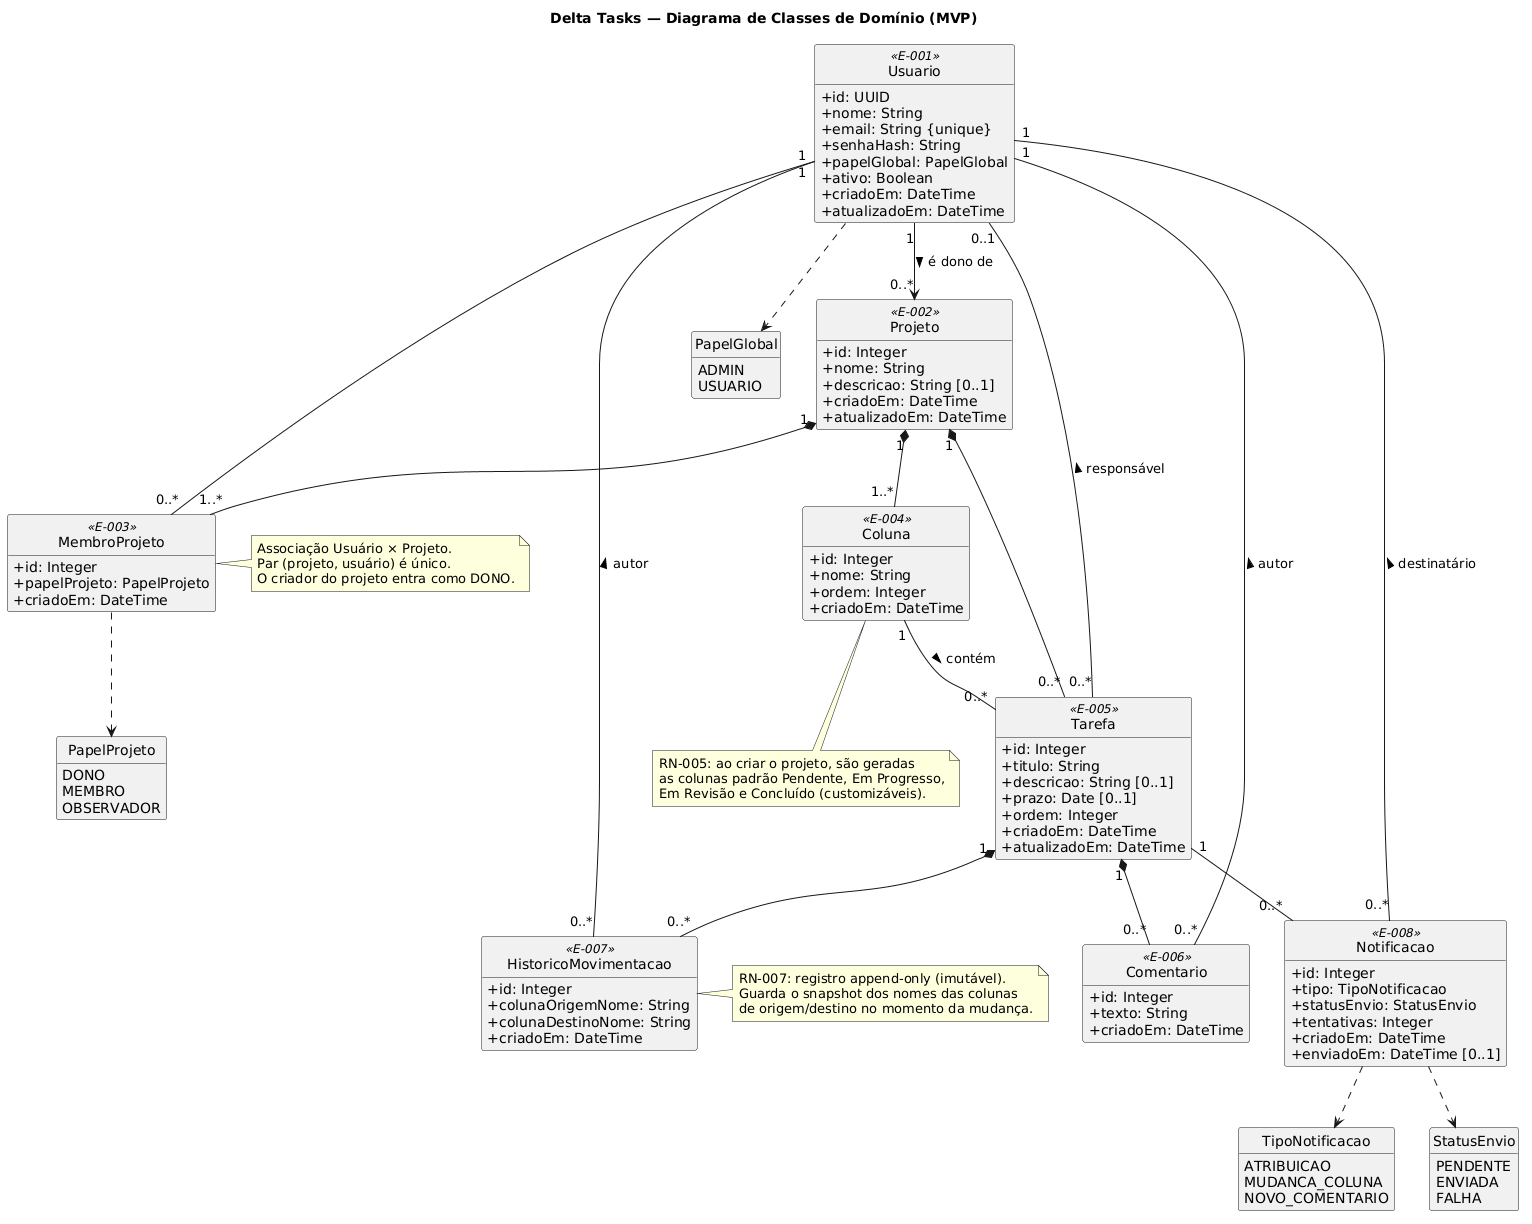

The diagram above was rendered by PlantUML. Its source (embedded in the PNG):
@startuml
title Delta Tasks — Diagrama de Classes de Domínio (MVP)

skinparam classAttributeIconSize 0
hide methods
hide circle

' ======================= Enumerações =======================
enum PapelGlobal {
  ADMIN
  USUARIO
}
enum PapelProjeto {
  DONO
  MEMBRO
  OBSERVADOR
}
enum TipoNotificacao {
  ATRIBUICAO
  MUDANCA_COLUNA
  NOVO_COMENTARIO
}
enum StatusEnvio {
  PENDENTE
  ENVIADA
  FALHA
}

' ======================= Entidades de domínio =======================
class Usuario <<E-001>> {
  +id: UUID
  +nome: String
  +email: String {unique}
  +senhaHash: String
  +papelGlobal: PapelGlobal
  +ativo: Boolean
  +criadoEm: DateTime
  +atualizadoEm: DateTime
}

class Projeto <<E-002>> {
  +id: Integer
  +nome: String
  +descricao: String [0..1]
  +criadoEm: DateTime
  +atualizadoEm: DateTime
}

class MembroProjeto <<E-003>> {
  +id: Integer
  +papelProjeto: PapelProjeto
  +criadoEm: DateTime
}

class Coluna <<E-004>> {
  +id: Integer
  +nome: String
  +ordem: Integer
  +criadoEm: DateTime
}

class Tarefa <<E-005>> {
  +id: Integer
  +titulo: String
  +descricao: String [0..1]
  +prazo: Date [0..1]
  +ordem: Integer
  +criadoEm: DateTime
  +atualizadoEm: DateTime
}

class Comentario <<E-006>> {
  +id: Integer
  +texto: String
  +criadoEm: DateTime
}

class HistoricoMovimentacao <<E-007>> {
  +id: Integer
  +colunaOrigemNome: String
  +colunaDestinoNome: String
  +criadoEm: DateTime
}

class Notificacao <<E-008>> {
  +id: Integer
  +tipo: TipoNotificacao
  +statusEnvio: StatusEnvio
  +tentativas: Integer
  +criadoEm: DateTime
  +enviadoEm: DateTime [0..1]
}

' ======================= Relacionamentos =======================
' Dono do projeto (além da associação de membro)
Usuario "1" --> "0..*" Projeto : é dono de >

' Associação Usuário × Projeto com papel (junção / membership)
Projeto "1" *-- "1..*" MembroProjeto
Usuario "1" -- "0..*" MembroProjeto

' Estrutura do quadro (composições — cascata na exclusão do projeto)
Projeto "1" *-- "1..*" Coluna
Projeto "1" *-- "0..*" Tarefa
Coluna  "1" --  "0..*" Tarefa : contém >

' Responsável da tarefa (opcional; RN-006: deve ser membro)
Usuario "0..1" -- "0..*" Tarefa : responsável <

' Comentários e histórico (composições da tarefa)
Tarefa  "1" *-- "0..*" Comentario
Usuario "1" --  "0..*" Comentario : autor <
Tarefa  "1" *-- "0..*" HistoricoMovimentacao
Usuario "1" --  "0..*" HistoricoMovimentacao : autor <

' Notificações (outbox)
Usuario "1" -- "0..*" Notificacao : destinatário <
Tarefa  "1" -- "0..*" Notificacao

' Uso das enumerações
Usuario       ..> PapelGlobal
MembroProjeto ..> PapelProjeto
Notificacao   ..> TipoNotificacao
Notificacao   ..> StatusEnvio

' ======================= Notas =======================
note right of MembroProjeto
  Associação Usuário × Projeto.
  Par (projeto, usuário) é único.
  O criador do projeto entra como DONO.
end note

note right of HistoricoMovimentacao
  RN-007: registro append-only (imutável).
  Guarda o snapshot dos nomes das colunas
  de origem/destino no momento da mudança.
end note

note bottom of Coluna
  RN-005: ao criar o projeto, são geradas
  as colunas padrão Pendente, Em Progresso,
  Em Revisão e Concluído (customizáveis).
end note
@enduml